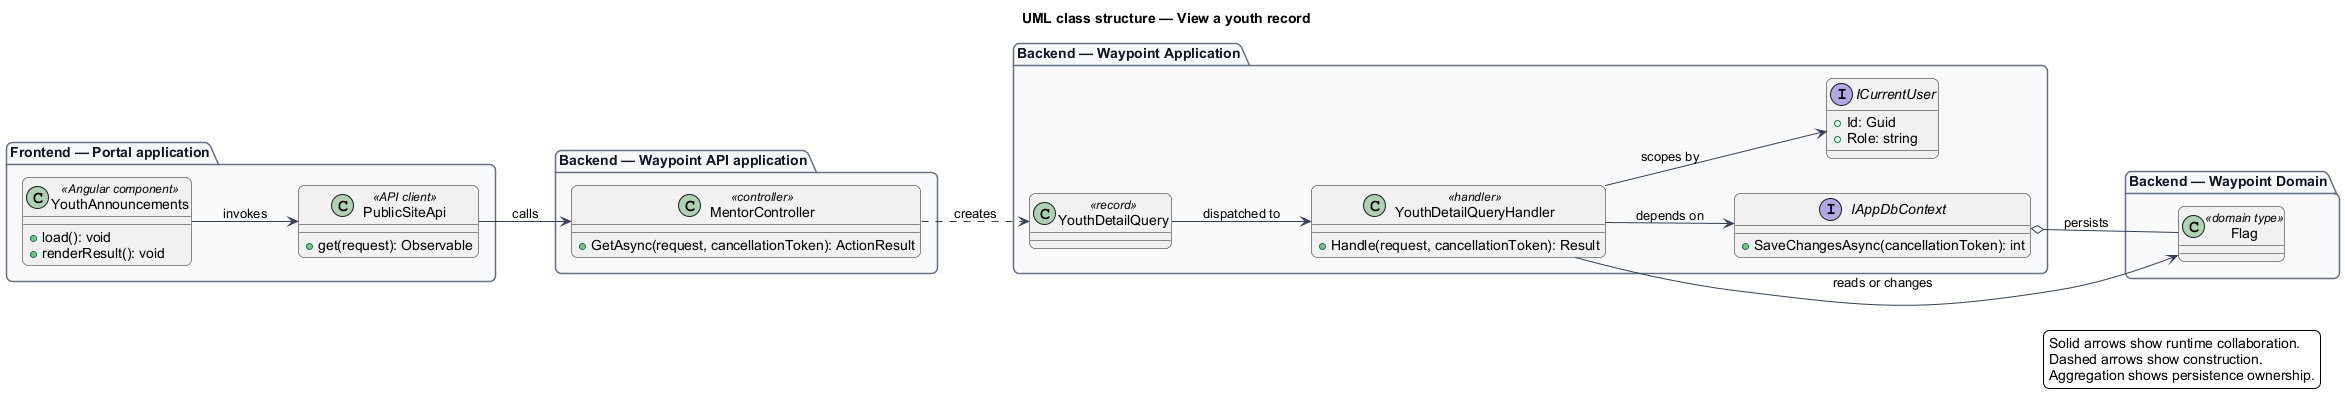

The diagram above was rendered by PlantUML. Its source (embedded in the PNG):
@startuml
left to right direction
title UML class structure — View a youth record
skinparam backgroundColor #FFFFFF
skinparam shadowing false
skinparam roundcorner 12
skinparam defaultFontName Arial
skinparam ArrowColor #344054
skinparam rectangle {
  BorderColor #344054
  FontColor #101828
}
skinparam package {
  BorderColor #667085
  FontColor #101828
  BackgroundColor #F9FAFB
}
package "Frontend — Portal application" {
  class "YouthAnnouncements" as page_YouthAnnouncements <<Angular component>> {
    +load(): void
    +renderResult(): void
  }
  class "PublicSiteApi" as client_PublicSiteApi <<API client>> {
    +get(request): Observable
  }
}
package "Backend — Waypoint API application" {
  class "MentorController" as controller_MentorController <<controller>> {
    +GetAsync(request, cancellationToken): ActionResult
  }
}
package "Backend — Waypoint Application" {
  class "YouthDetailQuery" as request_YouthDetailQuery <<record>>
  class "YouthDetailQueryHandler" as handler_YouthDetailQueryHandler <<handler>> {
    +Handle(request, cancellationToken): Result
  }
  interface IAppDbContext {
    +SaveChangesAsync(cancellationToken): int
  }
  interface ICurrentUser {
    +Id: Guid
    +Role: string
  }
}
package "Backend — Waypoint Domain" {
  class "Flag" as entity_Flag <<domain type>>
}
page_YouthAnnouncements --> client_PublicSiteApi : invokes
client_PublicSiteApi --> controller_MentorController : calls
controller_MentorController ..> request_YouthDetailQuery : creates
request_YouthDetailQuery --> handler_YouthDetailQueryHandler : dispatched to
handler_YouthDetailQueryHandler --> IAppDbContext : depends on
handler_YouthDetailQueryHandler --> ICurrentUser : scopes by
handler_YouthDetailQueryHandler --> entity_Flag : reads or changes
IAppDbContext o-- entity_Flag : persists
legend right
  Solid arrows show runtime collaboration.
  Dashed arrows show construction.
  Aggregation shows persistence ownership.
endlegend
@enduml